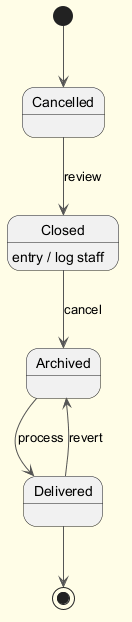

The diagram above was rendered by PlantUML. Its source (embedded in the PNG):
@startuml
skinparam backgroundColor #FFFDE7
skinparam classBackgroundColor #FFF9C4
skinparam classBorderColor #F57F17
skinparam ArrowColor #555555
[*] --> Cancelled
Cancelled --> Closed : review
Closed --> Archived : cancel
Closed : entry / log staff
Archived --> Delivered : process
Delivered --> Archived : revert
Delivered --> [*]
@enduml